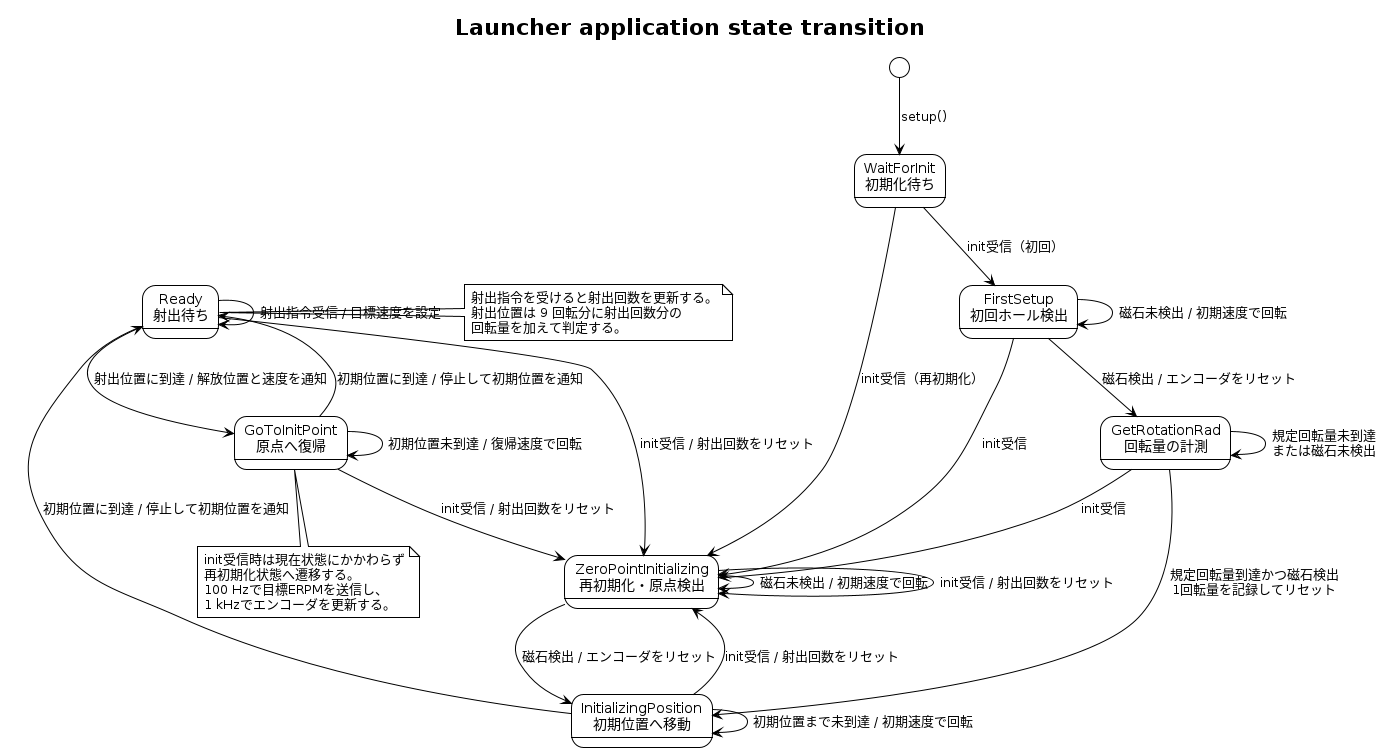

The diagram above was rendered by PlantUML. Its source (embedded in the PNG):
@startuml launcher_state
!theme plain
skinparam backgroundColor #ffffff

title Launcher application state transition

[*] --> WaitForInit : setup()

state "WaitForInit\n初期化待ち" as WaitForInit
state "FirstSetup\n初回ホール検出" as FirstSetup
state "GetRotationRad\n回転量の計測" as GetRotationRad
state "ZeroPointInitializing\n再初期化・原点検出" as ZeroPointInitializing
state "InitializingPosition\n初期位置へ移動" as InitializingPosition
state "Ready\n射出待ち" as Ready
state "GoToInitPoint\n原点へ復帰" as GoToInitPoint

WaitForInit --> FirstSetup : init受信（初回）
WaitForInit --> ZeroPointInitializing : init受信（再初期化）

FirstSetup --> FirstSetup : 磁石未検出 / 初期速度で回転
FirstSetup --> GetRotationRad : 磁石検出 / エンコーダをリセット
FirstSetup --> ZeroPointInitializing : init受信

GetRotationRad --> GetRotationRad : 規定回転量未到達\nまたは磁石未検出
GetRotationRad --> InitializingPosition : 規定回転量到達かつ磁石検出\n1回転量を記録してリセット
GetRotationRad --> ZeroPointInitializing : init受信

ZeroPointInitializing --> ZeroPointInitializing : 磁石未検出 / 初期速度で回転
ZeroPointInitializing --> InitializingPosition : 磁石検出 / エンコーダをリセット
ZeroPointInitializing --> ZeroPointInitializing : init受信 / 射出回数をリセット

InitializingPosition --> InitializingPosition : 初期位置まで未到達 / 初期速度で回転
InitializingPosition --> Ready : 初期位置に到達 / 停止して初期位置を通知
InitializingPosition --> ZeroPointInitializing : init受信 / 射出回数をリセット

Ready --> Ready : 射出指令受信 / 目標速度を設定
Ready --> GoToInitPoint : 射出位置に到達 / 解放位置と速度を通知
Ready --> ZeroPointInitializing : init受信 / 射出回数をリセット

GoToInitPoint --> GoToInitPoint : 初期位置未到達 / 復帰速度で回転
GoToInitPoint --> Ready : 初期位置に到達 / 停止して初期位置を通知
GoToInitPoint --> ZeroPointInitializing : init受信 / 射出回数をリセット

note right of Ready
  射出指令を受けると射出回数を更新する。
  射出位置は 9 回転分に射出回数分の
  回転量を加えて判定する。
end note

note bottom of GoToInitPoint
  init受信時は現在状態にかかわらず
  再初期化状態へ遷移する。
  100 Hzで目標ERPMを送信し、
  1 kHzでエンコーダを更新する。
end note

@enduml